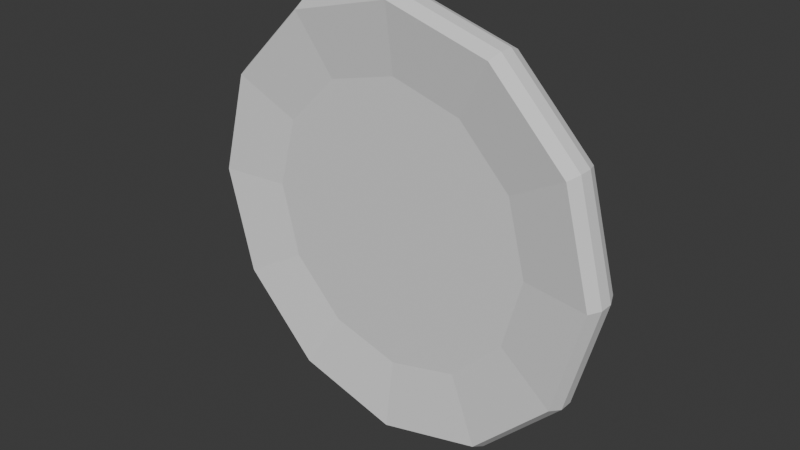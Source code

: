 # Source: coin.blend  (saved by Blender 5.1.29; exported with 4.5.12 LTS)
import bpy
from mathutils import Matrix  # noqa: F401  (used for matrix-valued properties, if any)

bpy.ops.wm.read_factory_settings(use_empty=True)
scene = bpy.context.scene
scene.name = 'Scene'

# ---- collections
col_collection = bpy.data.collections.new('Collection'); scene.collection.children.link(col_collection)

# ---- world
world_world = bpy.data.worlds.new('World'); scene.world = world_world
world_world.use_nodes = True; world_world.node_tree.nodes.clear()
_N = world_world.node_tree.nodes; _L = world_world.node_tree.links
n0 = _N.new('ShaderNodeOutputWorld'); n0.name = 'World Output'; n0.location = (200, 100)
n1 = _N.new('ShaderNodeBackground'); n1.name = 'Background'; n1.location = (-200, 100)
n1.inputs[0].default_value = (0.05088, 0.05088, 0.05088, 1.0)
_L.new(n1.outputs[0], n0.inputs[0])
n0.is_active_output = True
world_world.color = (0.05088, 0.05088, 0.05088)
world_world.sun_shadow_jitter_overblur = 0.0

# ---- meshes
me_circle = bpy.data.meshes.new('Circle')
me_circle.from_pydata([(0.001163, 1.0, -0.04404), (-0.4988, 0.8662, -0.04404), (-0.8649, 0.5002, -0.04404), (-0.9988, 0.0001801, -0.04404), (-0.8649, -0.4998, -0.04404), (-0.4988, -0.8658, -0.04404), (0.001163, -0.9998, -0.04404), (0.5012, -0.8658, -0.04404), (0.8672, -0.4998, -0.04404), (1.001, 0.0001801, -0.04404), (0.8672, 0.5002, -0.04404), (0.5012, 0.8662, -0.04404), (0.002821, 1.0, -0.1068), (-0.4972, 0.8665, -0.1068), (-0.8632, 0.5004, -0.1068), (-0.9972, 0.0004368, -0.1068), (-0.8632, -0.4996, -0.1068), (-0.4972, -0.8656, -0.1068), (0.002821, -0.9996, -0.1068), (0.5028, -0.8656, -0.1068), (0.8688, -0.4996, -0.1068), (1.003, 0.0004368, -0.1068), (0.8688, 0.5004, -0.1068), (0.5028, 0.8665, -0.1068), (0.0006282, 0.6609, -0.02379), (-0.0005268, 0.9708, 0.01995), (-0.3298, 0.5724, -0.02379), (-0.486, 0.8408, 0.01991), (-0.5716, 0.3305, -0.02379), (-0.8414, 0.4854, 0.01987), (-0.6602, 9.738e-05, -0.02379), (-0.9715, -8.119e-05, 0.01986), (-0.5716, -0.3303, -0.02379), (-0.8414, -0.4856, 0.01986), (-0.3298, -0.5722, -0.02379), (-0.486, -0.8409, 0.01988), (0.0006282, -0.6607, -0.02379), (-0.0005262, -0.971, 0.01992), (0.331, -0.5722, -0.02379), (0.4849, -0.8409, 0.01996), (0.5729, -0.3303, -0.02379), (0.8403, -0.4855, 0.02), (0.6614, 9.739e-05, -0.02379), (0.9704, -8.183e-05, 0.02001), (0.5729, 0.3305, -0.02379), (0.8403, 0.4854, 0.02001), (0.331, 0.5724, -0.02379), (0.4849, 0.8407, 0.01998), (0.003124, 0.6613, -0.1183), (0.004343, 0.9726, -0.1644), (-0.3273, 0.5728, -0.1183), (-0.4816, 0.8424, -0.1645), (-0.5691, 0.3309, -0.1183), (-0.8373, 0.4866, -0.1645), (-0.6577, 0.0004837, -0.1183), (-0.9675, 0.0006728, -0.1645), (-0.5691, -0.3299, -0.1183), (-0.8373, -0.4853, -0.1645), (-0.3273, -0.5718, -0.1183), (-0.4816, -0.841, -0.1645), (0.003124, -0.6603, -0.1183), (0.004344, -0.9712, -0.1645), (0.3335, -0.5718, -0.1183), (0.4903, -0.841, -0.1644), (0.5754, -0.3299, -0.1183), (0.8461, -0.4853, -0.1644), (0.6639, 0.0004837, -0.1183), (0.9763, 0.0006721, -0.1644), (0.5754, 0.3309, -0.1183), (0.8461, 0.4866, -0.1644), (0.3335, 0.5728, -0.1183), (0.4903, 0.8424, -0.1644)], [], [(11, 0, 12, 23), (0, 1, 13, 12), (1, 2, 14, 13), (2, 3, 15, 14), (3, 4, 16, 15), (4, 5, 17, 16), (5, 6, 18, 17), (6, 7, 19, 18), (7, 8, 20, 19), (8, 9, 21, 20), (9, 10, 22, 21), (10, 11, 23, 22), (24, 26, 27, 25), (26, 28, 29, 27), (28, 30, 31, 29), (30, 32, 33, 31), (32, 34, 35, 33), (34, 36, 37, 35), (36, 38, 39, 37), (38, 40, 41, 39), (40, 42, 43, 41), (42, 44, 45, 43), (44, 46, 47, 45), (46, 24, 25, 47), (50, 48, 49, 51), (52, 50, 51, 53), (54, 52, 53, 55), (56, 54, 55, 57), (58, 56, 57, 59), (60, 58, 59, 61), (62, 60, 61, 63), (64, 62, 63, 65), (66, 64, 65, 67), (68, 66, 67, 69), (70, 68, 69, 71), (48, 70, 71, 49), (0, 11, 47, 25), (1, 0, 25, 27), (26, 24, 46, 44, 42, 40, 38, 36, 34, 32, 30, 28), (2, 1, 27, 29), (3, 2, 29, 31), (4, 3, 31, 33), (5, 4, 33, 35), (6, 5, 35, 37), (7, 6, 37, 39), (8, 7, 39, 41), (9, 8, 41, 43), (10, 9, 43, 45), (11, 10, 45, 47), (50, 52, 54, 56, 58, 60, 62, 64, 66, 68, 70, 48), (51, 49, 12, 13), (49, 71, 23, 12), (53, 51, 13, 14), (55, 53, 14, 15), (57, 55, 15, 16), (59, 57, 16, 17), (61, 59, 17, 18), (63, 61, 18, 19), (65, 63, 19, 20), (67, 65, 20, 21), (69, 67, 21, 22), (71, 69, 22, 23)])
_uv = me_circle.uv_layers.new(name='UVMap')
_uv.uv.foreach_set('vector', [0.0, 0.0, 0.0, 0.0, 0.0, 0.0, 0.0, 0.0, 0.0, 0.0, 0.0, 0.0, 0.0, 0.0, 0.0, 0.0, 0.0, 0.0, 0.0, 0.0, 0.0, 0.0, 0.0, 0.0, 0.0, 0.0, 0.0, 0.0, 0.0, 0.0, 0.0, 0.0, 0.0, 0.0, 0.0, 0.0, 0.0, 0.0, 0.0, 0.0, 0.0, 0.0, 0.0, 0.0, 0.0, 0.0, 0.0, 0.0, 0.0, 0.0, 0.0, 0.0, 0.0, 0.0, 0.0, 0.0, 0.0, 0.0, 0.0, 0.0, 0.0, 0.0, 0.0, 0.0, 0.0, 0.0, 0.0, 0.0, 0.0, 0.0, 0.0, 0.0, 0.0, 0.0, 0.0, 0.0, 0.0, 0.0, 0.0, 0.0, 0.0, 0.0, 0.0, 0.0, 0.0, 0.0, 0.0, 0.0, 0.0, 0.0, 0.0, 0.0, 0.0, 0.0, 0.0, 0.0, 0.0, 0.0, 0.0, 0.0, 0.0, 0.0, 0.0, 0.0, 0.0, 0.0, 0.0, 0.0, 0.0, 0.0, 0.0, 0.0, 0.0, 0.0, 0.0, 0.0, 0.0, 0.0, 0.0, 0.0, 0.0, 0.0, 0.0, 0.0, 0.0, 0.0, 0.0, 0.0, 0.0, 0.0, 0.0, 0.0, 0.0, 0.0, 0.0, 0.0, 0.0, 0.0, 0.0, 0.0, 0.0, 0.0, 0.0, 0.0, 0.0, 0.0, 0.0, 0.0, 0.0, 0.0, 0.0, 0.0, 0.0, 0.0, 0.0, 0.0, 0.0, 0.0, 0.0, 0.0, 0.0, 0.0, 0.0, 0.0, 0.0, 0.0, 0.0, 0.0, 0.0, 0.0, 0.0, 0.0, 0.0, 0.0, 0.0, 0.0, 0.0, 0.0, 0.0, 0.0, 0.0, 0.0, 0.0, 0.0, 0.0, 0.0, 0.0, 0.0, 0.0, 0.0, 0.0, 0.0, 0.0, 0.0, 0.0, 0.0, 0.0, 0.0, 0.0, 0.0, 0.0, 0.0, 0.0, 0.0, 0.0, 0.0, 0.0, 0.0, 0.0, 0.0, 0.0, 0.0, 0.0, 0.0, 0.0, 0.0, 0.0, 0.0, 0.0, 0.0, 0.0, 0.0, 0.0, 0.0, 0.0, 0.0, 0.0, 0.0, 0.0, 0.0, 0.0, 0.0, 0.0, 0.0, 0.0, 0.0, 0.0, 0.0, 0.0, 0.0, 0.0, 0.0, 0.0, 0.0, 0.0, 0.0, 0.0, 0.0, 0.0, 0.0, 0.0, 0.0, 0.0, 0.0, 0.0, 0.0, 0.0, 0.0, 0.0, 0.0, 0.0, 0.0, 0.0, 0.0, 0.0, 0.0, 0.0, 0.0, 0.0, 0.0, 0.0, 0.0, 0.0, 0.0, 0.0, 0.0, 0.0, 0.0, 0.0, 0.0, 0.0, 0.0, 0.0, 0.0, 0.0, 0.0, 0.0, 0.0, 0.0, 0.0, 0.0, 0.0, 0.0, 0.0, 0.0, 0.0, 0.0, 0.0, 0.0, 0.0, 0.0, 0.0, 0.0, 0.0, 0.0, 0.0, 0.0, 0.0, 0.0, 0.0, 0.0, 0.0, 0.0, 0.0, 0.0, 0.0, 0.0, 0.0, 0.0, 0.0, 0.0, 0.0, 0.0, 0.0, 0.0, 0.0, 0.0, 0.0, 0.0, 0.0, 0.0, 0.0, 0.0, 0.0, 0.0, 0.0, 0.0, 0.0, 0.0, 0.0, 0.0, 0.0, 0.0, 0.0, 0.0, 0.0, 0.0, 0.0, 0.0, 0.0, 0.0, 0.0, 0.0, 0.0, 0.0, 0.0, 0.0, 0.0, 0.0, 0.0, 0.0, 0.0, 0.0, 0.0, 0.0, 0.0, 0.0, 0.0, 0.0, 0.0, 0.0, 0.0, 0.0, 0.0, 0.0, 0.0, 0.0, 0.0, 0.0, 0.0, 0.0, 0.0, 0.0, 0.0, 0.0, 0.0, 0.0, 0.0, 0.0, 0.0, 0.0, 0.0, 0.0, 0.0, 0.0, 0.0, 0.0, 0.0, 0.0, 0.0, 0.0, 0.0, 0.0, 0.0, 0.0, 0.0, 0.0, 0.0, 0.0, 0.0, 0.0, 0.0, 0.0, 0.0, 0.0, 0.0, 0.0, 0.0, 0.0, 0.0, 0.0, 0.0, 0.0, 0.0, 0.0, 0.0, 0.0, 0.0, 0.0, 0.0, 0.0, 0.0, 0.0, 0.0, 0.0, 0.0, 0.0, 0.0, 0.0, 0.0, 0.0, 0.0, 0.0, 0.0, 0.0, 0.0, 0.0, 0.0, 0.0, 0.0, 0.0, 0.0, 0.0, 0.0, 0.0, 0.0, 0.0, 0.0, 0.0, 0.0, 0.0, 0.0, 0.0, 0.0, 0.0, 0.0, 0.0, 0.0, 0.0, 0.0, 0.0, 0.0, 0.0, 0.0, 0.0, 0.0, 0.0, 0.0, 0.0, 0.0, 0.0, 0.0, 0.0, 0.0, 0.0, 0.0, 0.0, 0.0, 0.0, 0.0, 0.0, 0.0, 0.0, 0.0, 0.0, 0.0, 0.0, 0.0, 0.0, 0.0, 0.0, 0.0, 0.0, 0.0, 0.0, 0.0, 0.0, 0.0, 0.0, 0.0, 0.0, 0.0, 0.0, 0.0, 0.0, 0.0, 0.0, 0.0, 0.0, 0.0, 0.0, 0.0, 0.0, 0.0, 0.0, 0.0, 0.0, 0.0])
me_circle.update()

# ---- objects
ob_circle = bpy.data.objects.new('Circle', me_circle)

# ---- transforms, parenting, visibility, modifiers, constraints
ob_circle.location = (0.0, 0.0, 1.889)
ob_circle.rotation_euler = (-1.575, -6.332e-05, -0.0264)
ob_circle.scale = (0.4479, 0.4479, 0.4479)

# ---- collection membership
col_collection.objects.link(ob_circle)

# ---- scene / render settings (as saved in the file)
scene.frame_start = 1; scene.frame_end = 250; scene.frame_set(1)
scene.render.engine = 'BLENDER_EEVEE_NEXT'
scene.render.bake_bias = 0.0
scene.render.bake_samples = 0
scene.cycles.sampling_pattern = 'TABULATED_SOBOL'
scene.eevee.use_volume_custom_range = False
bpy.context.view_layer.update()

# ---- added for rendering (the .blend has no active camera and no usable light): camera, sun
cam_auto = bpy.data.cameras.new('AutoCamera')
cam_auto.lens = 50.0
cam_auto.sensor_width = 36.0
cam_auto.clip_end = 1000.0
ob_auto_camera = bpy.data.objects.new('AutoCamera', cam_auto)
scene.collection.objects.link(ob_auto_camera)
ob_auto_camera.location = (1.17857, -1.44662, 2.83147)
ob_auto_camera.rotation_euler = (1.09748, -7.21219e-08, 0.694738)
scene.camera = ob_auto_camera
light_auto_sun = bpy.data.lights.new('AutoSun', 'SUN')
light_auto_sun.energy = 3.0
light_auto_sun.angle = 0.0523599
ob_auto_sun = bpy.data.objects.new('AutoSun', light_auto_sun)
scene.collection.objects.link(ob_auto_sun)
ob_auto_sun.rotation_euler = (0.872665, 0.174533, 0.523599)
bpy.context.view_layer.update()
